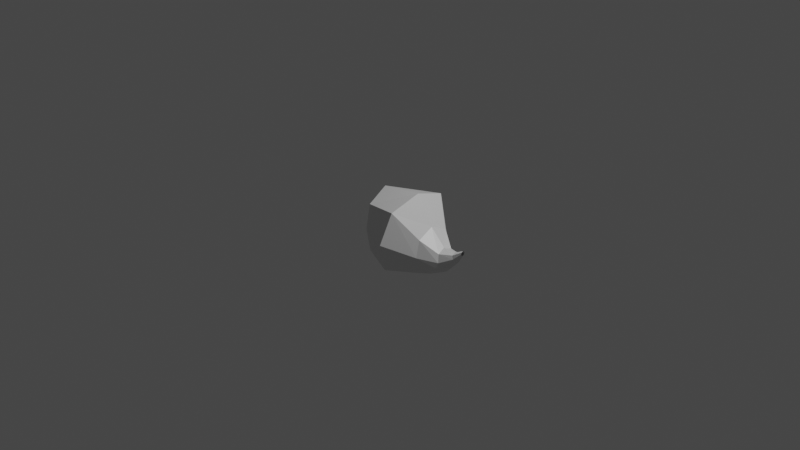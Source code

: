 # Source: fueguito.blend  (saved by Blender 2.80.75; exported with 4.5.12 LTS)
import bpy
from mathutils import Matrix  # noqa: F401  (used for matrix-valued properties, if any)

bpy.ops.wm.read_factory_settings(use_empty=True)
scene = bpy.context.scene
scene.name = 'Scene'

# ---- collections
col_collection = bpy.data.collections.new('Collection'); scene.collection.children.link(col_collection)

# ---- materials (node trees are filled in below, after node groups)
mat_material = bpy.data.materials.new('Material')
mat_material.alpha_threshold = 0.0
mat_material.use_transparent_shadow = False
mat_material.line_color = (0.0, 0.0, 0.0, 1.0)

# ---- material node trees
mat_material.use_nodes = True; mat_material.node_tree.nodes.clear()
_N = mat_material.node_tree.nodes; _L = mat_material.node_tree.links
n0 = _N.new('ShaderNodeOutputMaterial'); n0.name = 'Material Output'; n0.location = (300, 300)
n1 = _N.new('ShaderNodeBsdfPrincipled'); n1.name = 'Principled BSDF'; n1.location = (10, 300)
n1.distribution = 'GGX'
n1.subsurface_method = 'BURLEY'
n1.inputs[2].default_value = 0.4
n1.inputs[3].default_value = 1.45
n1.inputs[27].default_value = (0.0, 0.0, 0.0, 1.0)
n1.inputs[28].default_value = 1.0
_L.new(n1.outputs[0], n0.inputs[0])
n0.is_active_output = True

# ---- world
world_world = bpy.data.worlds.new('World'); scene.world = world_world
world_world.use_nodes = True; world_world.node_tree.nodes.clear()
_N = world_world.node_tree.nodes; _L = world_world.node_tree.links
n0 = _N.new('ShaderNodeOutputWorld'); n0.name = 'World Output'; n0.location = (300, 300)
n1 = _N.new('ShaderNodeBackground'); n1.name = 'Background'; n1.location = (10, 300)
n1.inputs[0].default_value = (0.05088, 0.05088, 0.05088, 1.0)
_L.new(n1.outputs[0], n0.inputs[0])
n0.is_active_output = True
world_world.color = (0.05088, 0.05088, 0.05088)
world_world.use_sun_shadow = False
world_world.sun_shadow_jitter_overblur = 0.0

# ---- cameras
cam_camera = bpy.data.cameras.new('Camera')
cam_camera.clip_end = 100.0
cam_camera.ortho_scale = 7.314

# ---- lights
light_light = bpy.data.lights.new('Light', 'POINT')
light_light.transmission_factor = 0.0
light_light.energy = 1000.0
light_light.shadow_soft_size = 0.1
light_light.shadow_maximum_resolution = 0.006
light_light.use_absolute_resolution = True

# ---- meshes
me_cube = bpy.data.meshes.new('Cube')
me_cube.from_pydata([(0.4799, 0.1818, -0.004158), (0.4799, 0.1818, -0.3679), (0.4799, -0.1818, -0.004158), (0.4799, -0.1818, -0.3679), (-0.1518, 0.2599, 0.1971), (-0.1518, 0.2599, -0.3227), (-0.1518, -0.2599, 0.1971), (-0.1518, -0.2599, -0.3227), (0.1504, 0.338, -0.4068), (0.2531, -0.338, 0.2615), (0.1504, -0.338, -0.4068), (0.2531, 0.338, 0.2615), (0.4799, 0.2238, -0.186), (-0.1518, -0.3108, -0.06282), (0.4799, -0.2238, -0.186), (-0.1518, 0.3108, -0.06282), (0.2018, 0.4491, -0.07265), (0.2018, -0.4491, -0.07265), (-0.2052, -4.32e-09, -0.427), (0.4655, 2.087e-09, 0.07627), (-0.2052, -4.32e-09, 0.3013), (0.4655, 2.087e-09, -0.4483), (0.1336, -3.57e-09, -0.5165), (0.27, -2.17e-09, 0.3712), (0.6533, 0.08756, -0.1234), (-0.3386, -4.32e-09, -0.06282), (0.6843, 0.08756, -0.2957), (0.6533, -0.08756, -0.1234), (0.6843, -0.08756, -0.2957), (0.6688, 0.1078, -0.2095), (0.6688, -0.1078, -0.2095), (0.6396, -4.344e-10, -0.08648), (0.6843, -9.709e-10, -0.3351), (0.7936, 0.03934, -0.101), (0.8202, 0.03934, -0.1751), (0.7936, -0.03934, -0.101), (0.8202, -0.03934, -0.1751), (0.8069, 0.04842, -0.1381), (0.8069, -0.04842, -0.1381), (0.7847, -1.042e-08, -0.08572), (0.8231, -1.132e-08, -0.1925), (0.8947, 0.01757, -0.03733), (0.8931, 0.01757, -0.07244), (0.8947, -0.01757, -0.03733), (0.8931, -0.01757, -0.07244), (0.8939, 0.02163, -0.05488), (0.8939, -0.02163, -0.05488), (0.8936, -2.234e-08, -0.0295), (0.8914, -2.235e-08, -0.08014)], [], [(23, 20, 6, 9), (17, 9, 6, 13), (25, 20, 4, 15), (22, 21, 3, 10), (0, 19, 31, 24), (16, 11, 0, 12), (15, 4, 11, 16), (18, 22, 10, 7), (14, 2, 9, 17), (19, 23, 9, 2), (3, 14, 17, 10), (5, 15, 16, 8), (8, 16, 12, 1), (1, 12, 29, 26), (18, 25, 15, 5), (10, 17, 13, 7), (7, 13, 25, 18), (3, 21, 32, 28), (0, 11, 23, 19), (5, 8, 22, 18), (14, 3, 28, 30), (8, 1, 21, 22), (13, 6, 20, 25), (11, 4, 20, 23), (2, 14, 30, 27), (21, 1, 26, 32), (12, 0, 24, 29), (19, 2, 27, 31), (27, 30, 38, 35), (31, 27, 35, 39), (30, 28, 36, 38), (24, 31, 39, 33), (29, 24, 33, 37), (26, 29, 37, 34), (28, 32, 40, 36), (32, 26, 34, 40), (40, 34, 42, 48), (36, 40, 48, 44), (35, 38, 46, 43), (34, 37, 45, 42), (39, 35, 43, 47), (33, 39, 47, 41), (37, 33, 41, 45), (38, 36, 44, 46)])
_uv = me_cube.uv_layers.new(name='UVMap')
_uv.uv.foreach_set('vector', [0.5, 0.125, 0.625, 0.125, 0.625, 0.25, 0.5, 0.25, 0.5, 0.375, 0.625, 0.375, 0.625, 0.5, 0.5, 0.5, 0.5, 0.625, 0.625, 0.625, 0.625, 0.75, 0.5, 0.75, 0.5, 0.875, 0.625, 0.875, 0.625, 1.0, 0.5, 1.0, 0.375, 0.0, 0.375, 0.125, 0.375, 0.125, 0.375, 0.0, 0.75, 0.625, 0.875, 0.625, 0.875, 0.75, 0.75, 0.75, 0.75, 0.5, 0.875, 0.5, 0.875, 0.625, 0.75, 0.625, 0.375, 0.875, 0.5, 0.875, 0.5, 1.0, 0.375, 1.0, 0.5, 0.25, 0.625, 0.25, 0.625, 0.375, 0.5, 0.375, 0.375, 0.125, 0.5, 0.125, 0.5, 0.25, 0.375, 0.25, 0.375, 0.25, 0.5, 0.25, 0.5, 0.375, 0.375, 0.375, 0.625, 0.5, 0.75, 0.5, 0.75, 0.625, 0.625, 0.625, 0.625, 0.625, 0.75, 0.625, 0.75, 0.75, 0.625, 0.75, 0.625, 0.75, 0.75, 0.75, 0.75, 0.75, 0.625, 0.75, 0.375, 0.625, 0.5, 0.625, 0.5, 0.75, 0.375, 0.75, 0.375, 0.375, 0.5, 0.375, 0.5, 0.5, 0.375, 0.5, 0.375, 0.5, 0.5, 0.5, 0.5, 0.625, 0.375, 0.625, 0.625, 1.0, 0.625, 0.875, 0.625, 0.875, 0.625, 1.0, 0.375, 0.0, 0.5, 0.0, 0.5, 0.125, 0.375, 0.125, 0.375, 0.75, 0.5, 0.75, 0.5, 0.875, 0.375, 0.875, 0.5, 0.25, 0.375, 0.25, 0.375, 0.25, 0.5, 0.25, 0.5, 0.75, 0.625, 0.75, 0.625, 0.875, 0.5, 0.875, 0.5, 0.5, 0.625, 0.5, 0.625, 0.625, 0.5, 0.625, 0.5, 0.0, 0.625, 0.0, 0.625, 0.125, 0.5, 0.125, 0.625, 0.25, 0.5, 0.25, 0.5, 0.25, 0.625, 0.25, 0.625, 0.875, 0.625, 0.75, 0.625, 0.75, 0.625, 0.875, 0.75, 0.75, 0.875, 0.75, 0.875, 0.75, 0.75, 0.75, 0.375, 0.125, 0.375, 0.25, 0.375, 0.25, 0.375, 0.125, 0.625, 0.25, 0.5, 0.25, 0.5, 0.25, 0.625, 0.25, 0.375, 0.125, 0.375, 0.25, 0.375, 0.25, 0.375, 0.125, 0.5, 0.25, 0.375, 0.25, 0.375, 0.25, 0.5, 0.25, 0.375, 0.0, 0.375, 0.125, 0.375, 0.125, 0.375, 0.0, 0.75, 0.75, 0.875, 0.75, 0.875, 0.75, 0.75, 0.75, 0.625, 0.75, 0.75, 0.75, 0.75, 0.75, 0.625, 0.75, 0.625, 1.0, 0.625, 0.875, 0.625, 0.875, 0.625, 1.0, 0.625, 0.875, 0.625, 0.75, 0.625, 0.75, 0.625, 0.875, 0.625, 0.875, 0.625, 0.75, 0.625, 0.75, 0.625, 0.875, 0.625, 1.0, 0.625, 0.875, 0.625, 0.875, 0.625, 1.0, 0.625, 0.25, 0.5, 0.25, 0.5, 0.25, 0.625, 0.25, 0.625, 0.75, 0.75, 0.75, 0.75, 0.75, 0.625, 0.75, 0.375, 0.125, 0.375, 0.25, 0.375, 0.25, 0.375, 0.125, 0.375, 0.0, 0.375, 0.125, 0.375, 0.125, 0.375, 0.0, 0.75, 0.75, 0.875, 0.75, 0.875, 0.75, 0.75, 0.75, 0.5, 0.25, 0.375, 0.25, 0.375, 0.25, 0.5, 0.25])
me_cube.materials.append(mat_material)
me_cube.use_remesh_preserve_volume = False
me_cube.use_remesh_preserve_attributes = False
me_cube.use_mirror_vertex_groups = False
me_cube.update()

# ---- objects
ob_cube = bpy.data.objects.new('Cube', me_cube)
ob_light = bpy.data.objects.new('Light', light_light)
ob_camera = bpy.data.objects.new('Camera', cam_camera)

# ---- transforms, parenting, visibility, modifiers, constraints
ob_cube.location = (0.0, 0.0, 0.0)
ob_cube.lock_rotations_4d = False
ob_cube.empty_display_type = 'ARROWS'
ob_cube.lineart.crease_threshold = 0.0
ob_light.location = (4.076, 1.005, 5.904)
ob_light.rotation_euler = (0.6503, 0.05522, 1.866)
ob_light.lock_rotations_4d = False
ob_light.empty_display_type = 'ARROWS'
ob_light.color = (0.0, 0.0, 0.0, 0.0)
ob_light.lineart.crease_threshold = 0.0
ob_camera.location = (7.359, -6.926, 4.958)
ob_camera.rotation_euler = (1.109, 0.0, 0.8149)
ob_camera.lock_rotations_4d = False
ob_camera.empty_display_type = 'ARROWS'
ob_camera.color = (0.0, 0.0, 0.0, 0.0)
ob_camera.display_type = 'WIRE'
ob_camera.lineart.crease_threshold = 0.0

# ---- collection membership
col_collection.objects.link(ob_cube)
col_collection.objects.link(ob_light)
col_collection.objects.link(ob_camera)

# ---- scene / render settings (as saved in the file)
scene.camera = ob_camera
scene.frame_start = 1; scene.frame_end = 250; scene.frame_set(1)
scene.render.engine = 'BLENDER_EEVEE_NEXT'
scene.cycles.use_denoising = False
scene.cycles.samples = 128
scene.cycles.sampling_pattern = 'TABULATED_SOBOL'
scene.cycles.use_adaptive_sampling = False
scene.cycles.use_light_tree = False
scene.view_settings.view_transform = 'Filmic'
bpy.context.view_layer.update()
